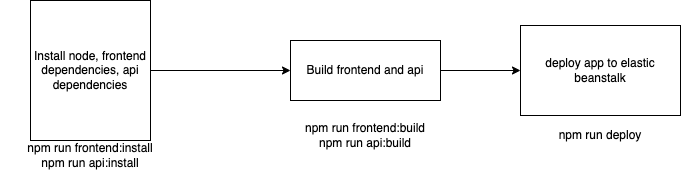

The diagram above was exported from draw.io. Its source (the exported page's mxGraphModel, read from the mxfile embedded in the PNG):
<mxGraphModel dx="946" dy="527" grid="0" gridSize="10" guides="1" tooltips="1" connect="1" arrows="1" fold="1" page="1" pageScale="1" pageWidth="850" pageHeight="1100" background="#ffffff" math="0" shadow="0">
  <root>
    <mxCell id="0" />
    <mxCell id="1" parent="0" />
    <mxCell id="WGPtCZL35hbAFOql9HnH-11" style="edgeStyle=orthogonalEdgeStyle;rounded=0;orthogonalLoop=1;jettySize=auto;html=1;exitX=1;exitY=0.5;exitDx=0;exitDy=0;" edge="1" parent="1" source="WGPtCZL35hbAFOql9HnH-1" target="WGPtCZL35hbAFOql9HnH-2">
      <mxGeometry relative="1" as="geometry" />
    </mxCell>
    <mxCell id="WGPtCZL35hbAFOql9HnH-1" value="Install node, frontend dependencies, api dependencies" style="rounded=0;whiteSpace=wrap;html=1;" vertex="1" parent="1">
      <mxGeometry x="110" y="199" width="120" height="140" as="geometry" />
    </mxCell>
    <mxCell id="WGPtCZL35hbAFOql9HnH-12" style="edgeStyle=orthogonalEdgeStyle;rounded=0;orthogonalLoop=1;jettySize=auto;html=1;exitX=1;exitY=0.5;exitDx=0;exitDy=0;" edge="1" parent="1" source="WGPtCZL35hbAFOql9HnH-2" target="WGPtCZL35hbAFOql9HnH-3">
      <mxGeometry relative="1" as="geometry" />
    </mxCell>
    <mxCell id="WGPtCZL35hbAFOql9HnH-2" value="Build frontend and api" style="rounded=0;whiteSpace=wrap;html=1;" vertex="1" parent="1">
      <mxGeometry x="370" y="239" width="150" height="60" as="geometry" />
    </mxCell>
    <mxCell id="WGPtCZL35hbAFOql9HnH-3" value="deploy app to elastic beanstalk" style="rounded=0;whiteSpace=wrap;html=1;" vertex="1" parent="1">
      <mxGeometry x="600" y="224" width="160" height="90" as="geometry" />
    </mxCell>
    <mxCell id="WGPtCZL35hbAFOql9HnH-4" value="npm run frontend:install&lt;br&gt;npm run api:install" style="text;html=1;strokeColor=none;fillColor=none;align=center;verticalAlign=middle;whiteSpace=wrap;rounded=0;" vertex="1" parent="1">
      <mxGeometry x="80" y="344" width="180" height="20" as="geometry" />
    </mxCell>
    <mxCell id="WGPtCZL35hbAFOql9HnH-6" value="npm run frontend:build&lt;br&gt;npm run api:build" style="text;html=1;strokeColor=none;fillColor=none;align=center;verticalAlign=middle;whiteSpace=wrap;rounded=0;" vertex="1" parent="1">
      <mxGeometry x="355" y="324" width="180" height="20" as="geometry" />
    </mxCell>
    <mxCell id="WGPtCZL35hbAFOql9HnH-7" value="npm run deploy" style="text;html=1;strokeColor=none;fillColor=none;align=center;verticalAlign=middle;whiteSpace=wrap;rounded=0;" vertex="1" parent="1">
      <mxGeometry x="590" y="324" width="180" height="20" as="geometry" />
    </mxCell>
  </root>
</mxGraphModel>